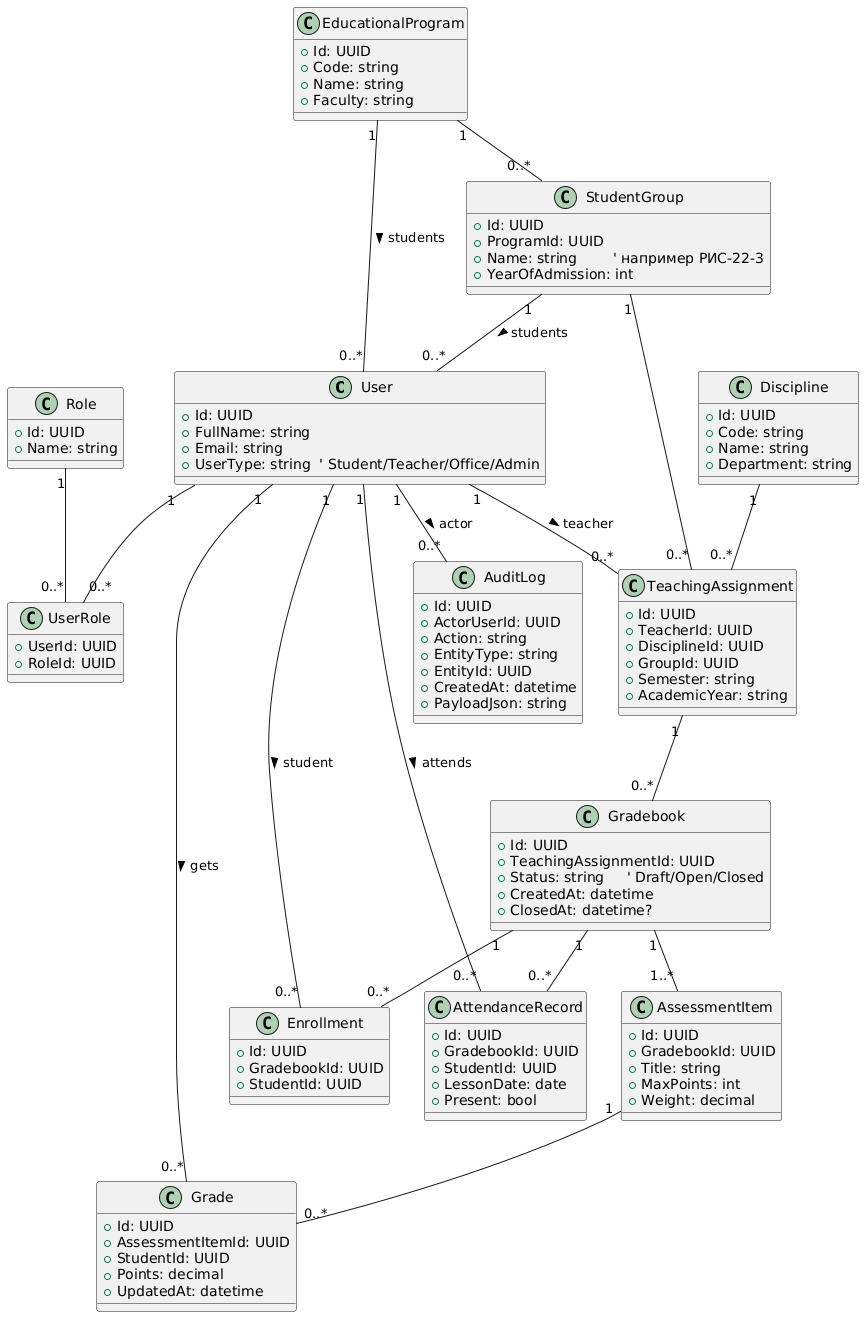

The diagram above was rendered by PlantUML. Its source (embedded in the PNG):
@startuml
' --- Пользователи и роли ---
class User {
  +Id: UUID
  +FullName: string
  +Email: string
  +UserType: string  ' Student/Teacher/Office/Admin
}

class Role {
  +Id: UUID
  +Name: string
}

class UserRole {
  +UserId: UUID
  +RoleId: UUID
}

' --- Академические справочники ---
class EducationalProgram {
  +Id: UUID
  +Code: string
  +Name: string
  +Faculty: string
}

class StudentGroup {
  +Id: UUID
  +ProgramId: UUID
  +Name: string        ' например РИС-22-3
  +YearOfAdmission: int
}

class Discipline {
  +Id: UUID
  +Code: string
  +Name: string
  +Department: string
}

' кто ведёт дисциплину у группы в семестре
class TeachingAssignment {
  +Id: UUID
  +TeacherId: UUID
  +DisciplineId: UUID
  +GroupId: UUID
  +Semester: string
  +AcademicYear: string
}

' --- Ведомость и оценки ---
class Gradebook {
  +Id: UUID
  +TeachingAssignmentId: UUID
  +Status: string     ' Draft/Open/Closed
  +CreatedAt: datetime
  +ClosedAt: datetime?
}

class AssessmentItem {
  +Id: UUID
  +GradebookId: UUID
  +Title: string
  +MaxPoints: int
  +Weight: decimal
}

class Enrollment {
  +Id: UUID
  +GradebookId: UUID
  +StudentId: UUID
}

class Grade {
  +Id: UUID
  +AssessmentItemId: UUID
  +StudentId: UUID
  +Points: decimal
  +UpdatedAt: datetime
}

class AttendanceRecord {
  +Id: UUID
  +GradebookId: UUID
  +StudentId: UUID
  +LessonDate: date
  +Present: bool
}

class AuditLog {
  +Id: UUID
  +ActorUserId: UUID
  +Action: string
  +EntityType: string
  +EntityId: UUID
  +CreatedAt: datetime
  +PayloadJson: string
}

' --- Связи пользователей и справочников ---
EducationalProgram "1" -- "0..*" StudentGroup
StudentGroup "1" -- "0..*" User : students >
EducationalProgram "1" -- "0..*" User : students >

User "1" -- "0..*" UserRole
Role "1" -- "0..*" UserRole

' --- Назначения преподавателей ---
User "1" -- "0..*" TeachingAssignment : teacher >
Discipline "1" -- "0..*" TeachingAssignment
StudentGroup "1" -- "0..*" TeachingAssignment

' --- Ведомости ---
TeachingAssignment "1" -- "0..*" Gradebook
Gradebook "1" -- "1..*" AssessmentItem
Gradebook "1" -- "0..*" Enrollment
AssessmentItem "1" -- "0..*" Grade
Gradebook "1" -- "0..*" AttendanceRecord

User "1" -- "0..*" Enrollment : student >
User "1" -- "0..*" Grade : gets >
User "1" -- "0..*" AttendanceRecord : attends >

' --- Аудит ---
User "1" -- "0..*" AuditLog : actor >
@enduml